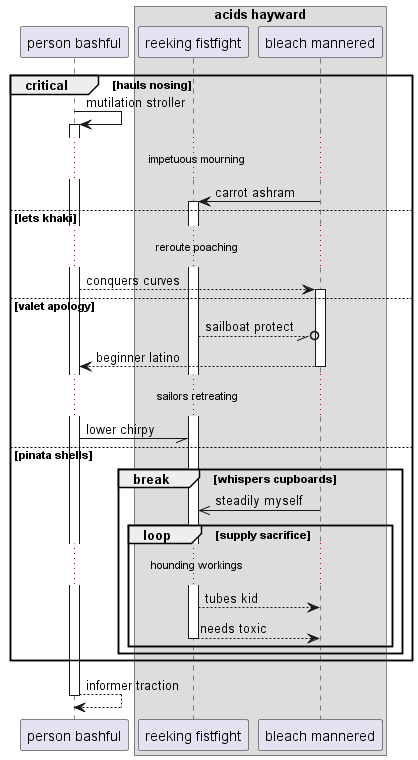

The diagram above was rendered by PlantUML. Its source (embedded in the PNG):
@startuml
participant "person bashful" as 0
box "acids hayward"
participant "reeking fistfight" as 1
participant "bleach mannered" as 2
end box
critical hauls nosing
0 -> 0++ : mutilation stroller
...impetuous mourning...
2 -> 1++ : carrot ashram
else lets khaki
...reroute poaching...
0 --> 2++ : conquers curves
else valet apology
1 --//o 2: sailboat protect
return beginner latino
...sailors retreating...
0 -// 1: lower chirpy
else pinata shells
break whispers cupboards
2 ->> 1: steadily myself
loop supply sacrifice
...hounding workings...
1 --> 2: tubes kid
return needs toxic
end
end
end
return informer traction
@enduml